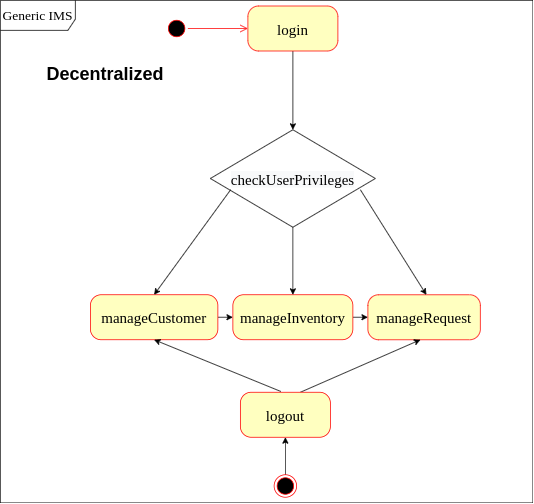

The diagram above was exported from draw.io. Its source (the exported page's mxGraphModel, read from the mxfile embedded in the PNG):
<mxGraphModel dx="2522" dy="869" grid="1" gridSize="10" guides="1" tooltips="1" connect="1" arrows="1" fold="1" page="1" pageScale="1" pageWidth="1100" pageHeight="850" background="none" math="0" shadow="0">
  <root>
    <mxCell id="0" />
    <mxCell id="1" parent="0" />
    <mxCell id="6tmarL-uNqguG1-map7E-17" style="edgeStyle=orthogonalEdgeStyle;rounded=0;orthogonalLoop=1;jettySize=auto;html=1;entryX=0.5;entryY=0;entryDx=0;entryDy=0;fontSize=20;" parent="1" source="382b91b5511bd0f7-5" target="6tmarL-uNqguG1-map7E-16" edge="1">
      <mxGeometry relative="1" as="geometry" />
    </mxCell>
    <mxCell id="382b91b5511bd0f7-5" value="login" style="rounded=1;whiteSpace=wrap;html=1;arcSize=24;fillColor=#ffffc0;strokeColor=#ff0000;shadow=0;comic=0;labelBackgroundColor=none;fontFamily=Verdana;fontSize=20;fontColor=#000000;align=center;" parent="1" vertex="1">
      <mxGeometry x="-470" y="147.5" width="120" height="60" as="geometry" />
    </mxCell>
    <mxCell id="2a3bc250acf0617d-8" value="&lt;font style=&quot;font-size: 18px;&quot;&gt;Generic IMS&lt;/font&gt;" style="shape=umlFrame;whiteSpace=wrap;html=1;rounded=1;shadow=0;comic=0;labelBackgroundColor=none;strokeWidth=1;fontFamily=Verdana;fontSize=12;align=center;width=100;height=40;" parent="1" vertex="1">
      <mxGeometry x="-800" y="140" width="710" height="670" as="geometry" />
    </mxCell>
    <mxCell id="6tmarL-uNqguG1-map7E-4" value="manageRequest" style="rounded=1;whiteSpace=wrap;html=1;arcSize=24;fillColor=#ffffc0;strokeColor=#ff0000;shadow=0;comic=0;labelBackgroundColor=none;fontFamily=Verdana;fontSize=20;fontColor=#000000;align=center;" parent="1" vertex="1">
      <mxGeometry x="-310" y="532.5" width="150" height="60" as="geometry" />
    </mxCell>
    <mxCell id="6tmarL-uNqguG1-map7E-18" style="edgeStyle=orthogonalEdgeStyle;rounded=0;orthogonalLoop=1;jettySize=auto;html=1;exitX=1;exitY=0.5;exitDx=0;exitDy=0;entryX=0;entryY=0.5;entryDx=0;entryDy=0;fontSize=20;" parent="1" source="6tmarL-uNqguG1-map7E-5" target="6tmarL-uNqguG1-map7E-6" edge="1">
      <mxGeometry relative="1" as="geometry" />
    </mxCell>
    <mxCell id="6tmarL-uNqguG1-map7E-5" value="manageCustomer" style="rounded=1;whiteSpace=wrap;html=1;arcSize=24;fillColor=#ffffc0;strokeColor=#ff0000;shadow=0;comic=0;labelBackgroundColor=none;fontFamily=Verdana;fontSize=20;fontColor=#000000;align=center;" parent="1" vertex="1">
      <mxGeometry x="-680" y="532.5" width="170" height="60" as="geometry" />
    </mxCell>
    <mxCell id="6tmarL-uNqguG1-map7E-19" style="edgeStyle=orthogonalEdgeStyle;rounded=0;orthogonalLoop=1;jettySize=auto;html=1;exitX=1;exitY=0.5;exitDx=0;exitDy=0;entryX=0;entryY=0.5;entryDx=0;entryDy=0;fontSize=20;" parent="1" source="6tmarL-uNqguG1-map7E-6" target="6tmarL-uNqguG1-map7E-4" edge="1">
      <mxGeometry relative="1" as="geometry" />
    </mxCell>
    <mxCell id="6tmarL-uNqguG1-map7E-6" value="manageInventory" style="rounded=1;whiteSpace=wrap;html=1;arcSize=24;fillColor=#ffffc0;strokeColor=#ff0000;shadow=0;comic=0;labelBackgroundColor=none;fontFamily=Verdana;fontSize=20;fontColor=#000000;align=center;" parent="1" vertex="1">
      <mxGeometry x="-490" y="532.5" width="160" height="60" as="geometry" />
    </mxCell>
    <mxCell id="6tmarL-uNqguG1-map7E-14" value="" style="ellipse;html=1;shape=startState;fillColor=#000000;strokeColor=#ff0000;" parent="1" vertex="1">
      <mxGeometry x="-580" y="162.5" width="30" height="30" as="geometry" />
    </mxCell>
    <mxCell id="6tmarL-uNqguG1-map7E-15" value="" style="edgeStyle=orthogonalEdgeStyle;html=1;verticalAlign=bottom;endArrow=open;endSize=8;strokeColor=#ff0000;rounded=0;" parent="1" source="6tmarL-uNqguG1-map7E-14" edge="1">
      <mxGeometry relative="1" as="geometry">
        <mxPoint x="-470" y="177.5" as="targetPoint" />
      </mxGeometry>
    </mxCell>
    <mxCell id="6tmarL-uNqguG1-map7E-16" value="&lt;span style=&quot;color: rgb(0, 0, 0); font-family: Verdana; font-size: 20px; font-style: normal; font-variant-ligatures: normal; font-variant-caps: normal; font-weight: 400; letter-spacing: normal; orphans: 2; text-align: center; text-indent: 0px; text-transform: none; widows: 2; word-spacing: 0px; -webkit-text-stroke-width: 0px; background-color: rgb(248, 249, 250); text-decoration-thickness: initial; text-decoration-style: initial; text-decoration-color: initial; float: none; display: inline !important;&quot;&gt;checkUserPrivileges&lt;/span&gt;" style="rhombus;whiteSpace=wrap;html=1;fontSize=20;" parent="1" vertex="1">
      <mxGeometry x="-520" y="312.5" width="220" height="130" as="geometry" />
    </mxCell>
    <mxCell id="6tmarL-uNqguG1-map7E-20" value="&lt;font style=&quot;font-size: 24px;&quot;&gt;&lt;b&gt;Decentralized&lt;/b&gt;&lt;/font&gt;" style="text;html=1;strokeColor=none;fillColor=none;align=center;verticalAlign=middle;whiteSpace=wrap;rounded=0;fontSize=20;" parent="1" vertex="1">
      <mxGeometry x="-690" y="222.5" width="60" height="30" as="geometry" />
    </mxCell>
    <mxCell id="6tmarL-uNqguG1-map7E-23" value="" style="endArrow=classic;html=1;rounded=0;fontSize=24;exitX=0.45;exitY=-0.017;exitDx=0;exitDy=0;entryX=0.5;entryY=1;entryDx=0;entryDy=0;exitPerimeter=0;" parent="1" source="6tmarL-uNqguG1-map7E-25" target="6tmarL-uNqguG1-map7E-5" edge="1">
      <mxGeometry width="50" height="50" relative="1" as="geometry">
        <mxPoint x="-425.6066017177982" y="658.1066017177982" as="sourcePoint" />
        <mxPoint x="-440" y="682.5" as="targetPoint" />
      </mxGeometry>
    </mxCell>
    <mxCell id="6tmarL-uNqguG1-map7E-24" value="" style="endArrow=classic;html=1;rounded=0;fontSize=24;exitX=0.667;exitY=0;exitDx=0;exitDy=0;entryX=0.5;entryY=1;entryDx=0;entryDy=0;exitPerimeter=0;" parent="1" source="6tmarL-uNqguG1-map7E-25" edge="1">
      <mxGeometry width="50" height="50" relative="1" as="geometry">
        <mxPoint x="-404.3933982822018" y="658.1066017177982" as="sourcePoint" />
        <mxPoint x="-240" y="592.5" as="targetPoint" />
      </mxGeometry>
    </mxCell>
    <mxCell id="6tmarL-uNqguG1-map7E-25" value="logout" style="rounded=1;whiteSpace=wrap;html=1;arcSize=24;fillColor=#ffffc0;strokeColor=#ff0000;shadow=0;comic=0;labelBackgroundColor=none;fontFamily=Verdana;fontSize=20;fontColor=#000000;align=center;" parent="1" vertex="1">
      <mxGeometry x="-480" y="662.5" width="120" height="60" as="geometry" />
    </mxCell>
    <mxCell id="6tmarL-uNqguG1-map7E-27" value="" style="edgeStyle=orthogonalEdgeStyle;rounded=0;orthogonalLoop=1;jettySize=auto;html=1;fontSize=24;" parent="1" source="6tmarL-uNqguG1-map7E-26" target="6tmarL-uNqguG1-map7E-25" edge="1">
      <mxGeometry relative="1" as="geometry" />
    </mxCell>
    <mxCell id="6tmarL-uNqguG1-map7E-26" value="" style="ellipse;html=1;shape=endState;fillColor=#000000;strokeColor=#ff0000;fontSize=24;" parent="1" vertex="1">
      <mxGeometry x="-435" y="772.5" width="30" height="30" as="geometry" />
    </mxCell>
    <mxCell id="6tmarL-uNqguG1-map7E-28" value="" style="endArrow=classic;html=1;rounded=0;fontSize=18;exitX=0.123;exitY=0.615;exitDx=0;exitDy=0;exitPerimeter=0;entryX=0.5;entryY=0;entryDx=0;entryDy=0;" parent="1" source="6tmarL-uNqguG1-map7E-16" target="6tmarL-uNqguG1-map7E-5" edge="1">
      <mxGeometry width="50" height="50" relative="1" as="geometry">
        <mxPoint x="-440" y="532.5" as="sourcePoint" />
        <mxPoint x="-390" y="482.5" as="targetPoint" />
      </mxGeometry>
    </mxCell>
    <mxCell id="6tmarL-uNqguG1-map7E-29" value="" style="endArrow=classic;html=1;rounded=0;fontSize=18;exitX=0.5;exitY=1;exitDx=0;exitDy=0;entryX=0.5;entryY=0;entryDx=0;entryDy=0;" parent="1" source="6tmarL-uNqguG1-map7E-16" target="6tmarL-uNqguG1-map7E-6" edge="1">
      <mxGeometry width="50" height="50" relative="1" as="geometry">
        <mxPoint x="-417.94000000000005" y="412.50000000000006" as="sourcePoint" />
        <mxPoint x="-520" y="552.55" as="targetPoint" />
      </mxGeometry>
    </mxCell>
    <mxCell id="6tmarL-uNqguG1-map7E-30" value="" style="endArrow=classic;html=1;rounded=0;fontSize=18;entryX=0.5;entryY=0;entryDx=0;entryDy=0;" parent="1" edge="1">
      <mxGeometry width="50" height="50" relative="1" as="geometry">
        <mxPoint x="-320" y="392.5" as="sourcePoint" />
        <mxPoint x="-232" y="532.55" as="targetPoint" />
      </mxGeometry>
    </mxCell>
  </root>
</mxGraphModel>